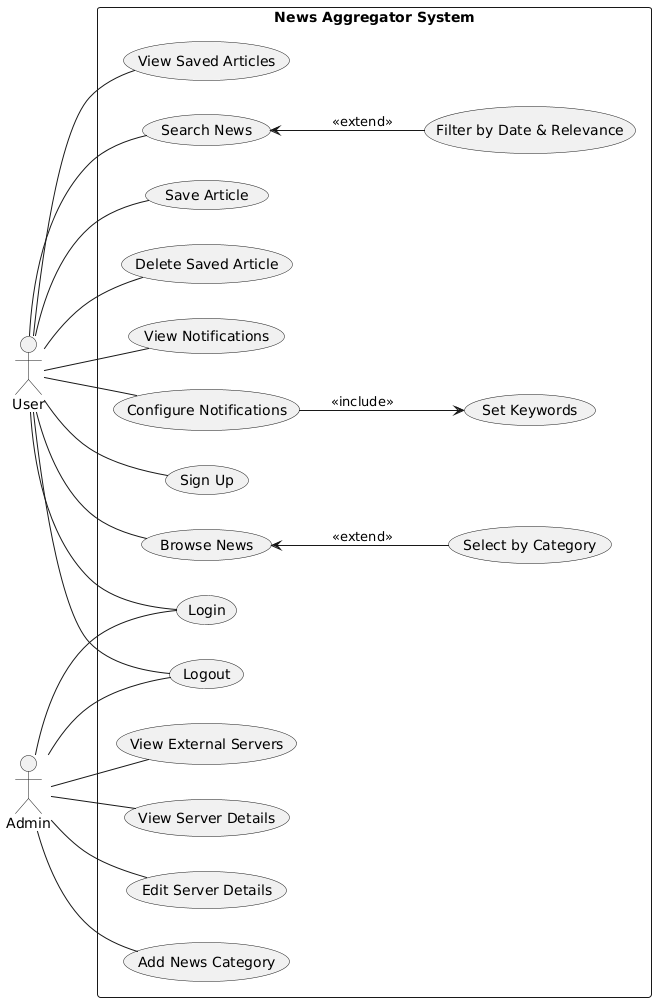

The diagram above was rendered by PlantUML. Its source (embedded in the PNG):
@startuml
left to right direction
skinparam packageStyle rectangle

actor User
actor Admin

rectangle "News Aggregator System" {

  ' Common Authentication Use Cases
  User -- (Sign Up)
  User -- (Login)
  User -- (Logout)

  Admin -- (Login)
  Admin -- (Logout)

  ' Admin Use Cases
  Admin -- (View External Servers)
  Admin -- (View Server Details)
  Admin -- (Edit Server Details)
  Admin -- (Add News Category)

  ' User Use Cases
  User -- (Browse News)
  User -- (View Saved Articles)
  User -- (Search News)
  User -- (Save Article)
  User -- (Delete Saved Article)
  User -- (View Notifications)
  User -- (Configure Notifications)

  (Configure Notifications) --> (Set Keywords) : <<include>>
  (Search News) <-- (Filter by Date & Relevance) : <<extend>>
  (Browse News) <-- (Select by Category) : <<extend>>

}
@enduml